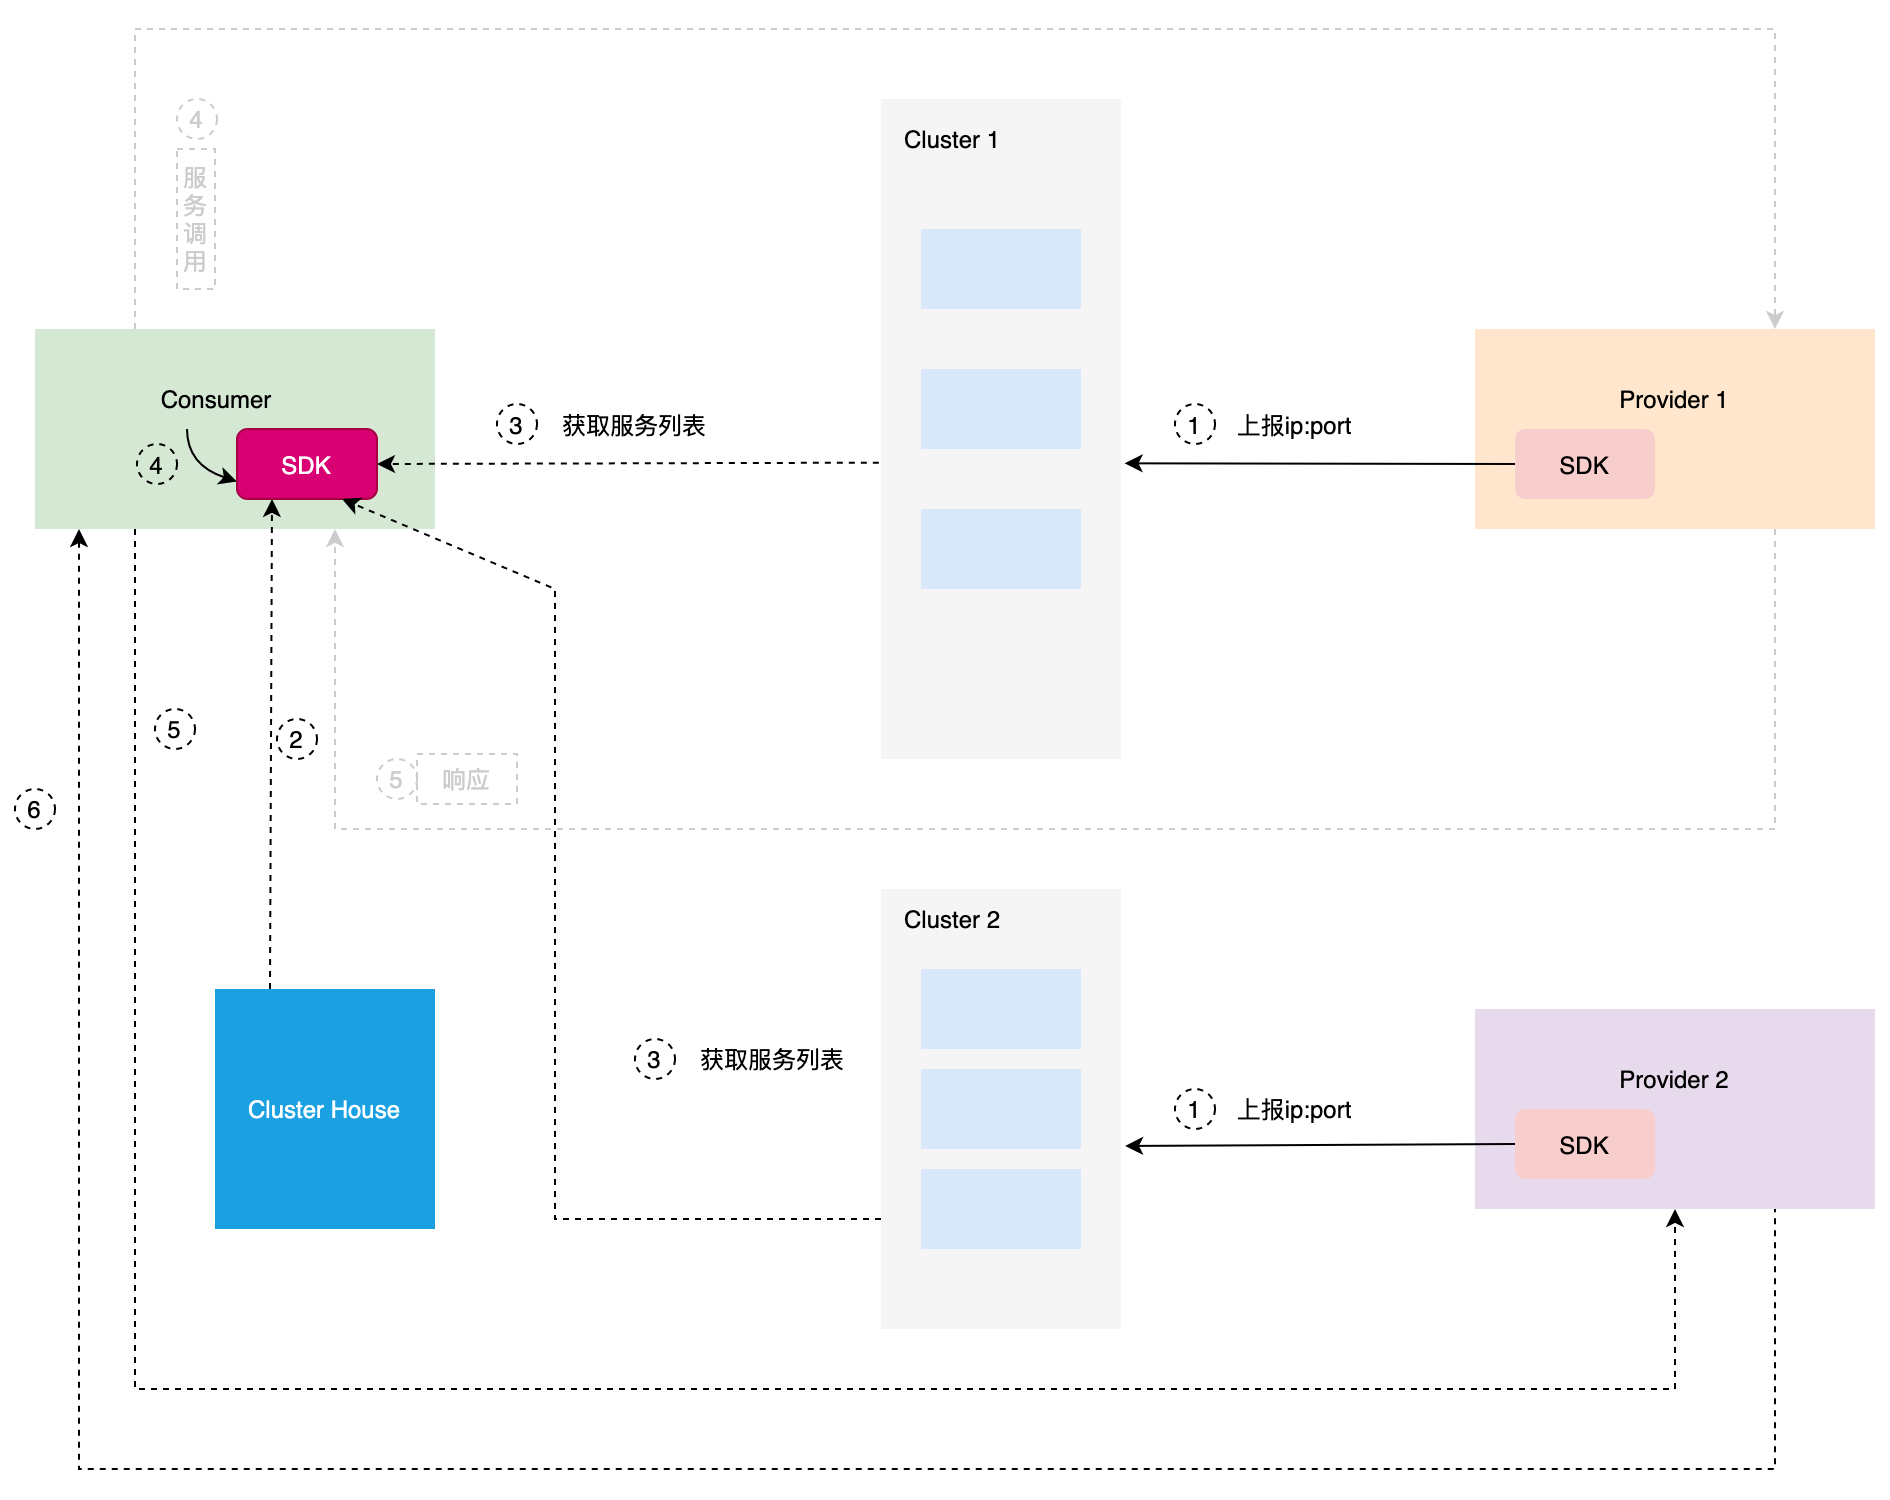

The diagram above was exported from draw.io. Its source (the exported page's mxGraphModel, read from the mxfile embedded in the PNG):
<mxGraphModel dx="2233" dy="728" grid="1" gridSize="10" guides="1" tooltips="1" connect="1" arrows="1" fold="1" page="1" pageScale="1" pageWidth="827" pageHeight="1169" math="0" shadow="0">
  <root>
    <mxCell id="0" />
    <mxCell id="1" parent="0" />
    <mxCell id="X7qGMK9cB8R1yC2NZc6N-1" value="" style="rounded=0;whiteSpace=wrap;html=1;fillColor=#ffe6cc;strokeColor=none;" parent="1" vertex="1">
      <mxGeometry x="660" y="430" width="200" height="100" as="geometry" />
    </mxCell>
    <mxCell id="X7qGMK9cB8R1yC2NZc6N-2" value="SDK" style="rounded=1;whiteSpace=wrap;html=1;fillColor=#f8cecc;strokeColor=none;" parent="1" vertex="1">
      <mxGeometry x="680" y="480" width="70" height="35" as="geometry" />
    </mxCell>
    <mxCell id="X7qGMK9cB8R1yC2NZc6N-3" value="" style="rounded=0;whiteSpace=wrap;html=1;fillColor=#f5f5f5;strokeColor=none;fontColor=#333333;" parent="1" vertex="1">
      <mxGeometry x="363" y="315" width="120" height="330" as="geometry" />
    </mxCell>
    <mxCell id="X7qGMK9cB8R1yC2NZc6N-4" value="" style="rounded=0;whiteSpace=wrap;html=1;fillColor=#dae8fc;strokeColor=none;" parent="1" vertex="1">
      <mxGeometry x="383" y="380" width="80" height="40" as="geometry" />
    </mxCell>
    <mxCell id="X7qGMK9cB8R1yC2NZc6N-5" value="" style="rounded=0;whiteSpace=wrap;html=1;fillColor=#dae8fc;strokeColor=none;" parent="1" vertex="1">
      <mxGeometry x="383" y="450" width="80" height="40" as="geometry" />
    </mxCell>
    <mxCell id="X7qGMK9cB8R1yC2NZc6N-6" value="" style="rounded=0;whiteSpace=wrap;html=1;fillColor=#dae8fc;strokeColor=none;" parent="1" vertex="1">
      <mxGeometry x="383" y="520" width="80" height="40" as="geometry" />
    </mxCell>
    <mxCell id="X7qGMK9cB8R1yC2NZc6N-7" value="Cluster 1" style="text;html=1;strokeColor=none;fillColor=none;align=center;verticalAlign=middle;whiteSpace=wrap;rounded=0;" parent="1" vertex="1">
      <mxGeometry x="369" y="320" width="60" height="30" as="geometry" />
    </mxCell>
    <mxCell id="X7qGMK9cB8R1yC2NZc6N-8" value="Provider 1" style="text;html=1;strokeColor=none;fillColor=none;align=center;verticalAlign=middle;whiteSpace=wrap;rounded=0;" parent="1" vertex="1">
      <mxGeometry x="730" y="450" width="60" height="30" as="geometry" />
    </mxCell>
    <mxCell id="X7qGMK9cB8R1yC2NZc6N-9" value="" style="rounded=0;whiteSpace=wrap;html=1;fillColor=#d5e8d4;strokeColor=none;" parent="1" vertex="1">
      <mxGeometry x="-60" y="430" width="200" height="100" as="geometry" />
    </mxCell>
    <mxCell id="X7qGMK9cB8R1yC2NZc6N-10" value="SDK" style="rounded=1;whiteSpace=wrap;html=1;fillColor=#d80073;strokeColor=#A50040;fontColor=#ffffff;" parent="1" vertex="1">
      <mxGeometry x="41" y="480" width="70" height="35" as="geometry" />
    </mxCell>
    <mxCell id="X7qGMK9cB8R1yC2NZc6N-11" value="Consumer" style="text;html=1;strokeColor=none;fillColor=none;align=center;verticalAlign=middle;whiteSpace=wrap;rounded=0;" parent="1" vertex="1">
      <mxGeometry x="1" y="450" width="60" height="30" as="geometry" />
    </mxCell>
    <mxCell id="1PCaNUX1M2OfLm39Njzx-1" value="" style="endArrow=classic;html=1;rounded=0;exitX=0;exitY=0.5;exitDx=0;exitDy=0;entryX=1.015;entryY=0.552;entryDx=0;entryDy=0;entryPerimeter=0;strokeColor=#000000;" parent="1" source="X7qGMK9cB8R1yC2NZc6N-2" target="X7qGMK9cB8R1yC2NZc6N-3" edge="1">
      <mxGeometry width="50" height="50" relative="1" as="geometry">
        <mxPoint x="270" y="710" as="sourcePoint" />
        <mxPoint x="320" y="660" as="targetPoint" />
      </mxGeometry>
    </mxCell>
    <mxCell id="1PCaNUX1M2OfLm39Njzx-2" value="" style="endArrow=classic;html=1;rounded=0;exitX=-0.009;exitY=0.551;exitDx=0;exitDy=0;entryX=1;entryY=0.5;entryDx=0;entryDy=0;exitPerimeter=0;strokeColor=#000000;dashed=1;" parent="1" source="X7qGMK9cB8R1yC2NZc6N-3" target="X7qGMK9cB8R1yC2NZc6N-10" edge="1">
      <mxGeometry width="50" height="50" relative="1" as="geometry">
        <mxPoint x="579" y="507.5" as="sourcePoint" />
        <mxPoint x="496.48" y="508.14999999999986" as="targetPoint" />
      </mxGeometry>
    </mxCell>
    <mxCell id="1PCaNUX1M2OfLm39Njzx-3" value="" style="curved=1;endArrow=classic;html=1;rounded=0;exitX=0.25;exitY=1;exitDx=0;exitDy=0;entryX=0;entryY=0.75;entryDx=0;entryDy=0;" parent="1" source="X7qGMK9cB8R1yC2NZc6N-11" target="X7qGMK9cB8R1yC2NZc6N-10" edge="1">
      <mxGeometry width="50" height="50" relative="1" as="geometry">
        <mxPoint x="-29" y="630" as="sourcePoint" />
        <mxPoint x="21" y="580" as="targetPoint" />
        <Array as="points">
          <mxPoint x="16" y="498" />
        </Array>
      </mxGeometry>
    </mxCell>
    <mxCell id="1PCaNUX1M2OfLm39Njzx-4" value="" style="endArrow=classic;html=1;rounded=0;exitX=0.25;exitY=0;exitDx=0;exitDy=0;entryX=0.75;entryY=0;entryDx=0;entryDy=0;strokeColor=#CCCCCC;dashed=1;" parent="1" source="X7qGMK9cB8R1yC2NZc6N-9" target="X7qGMK9cB8R1yC2NZc6N-1" edge="1">
      <mxGeometry width="50" height="50" relative="1" as="geometry">
        <mxPoint x="371.9200000000001" y="506.83000000000015" as="sourcePoint" />
        <mxPoint x="260" y="507.5" as="targetPoint" />
        <Array as="points">
          <mxPoint x="-10" y="280" />
          <mxPoint x="810" y="280" />
        </Array>
      </mxGeometry>
    </mxCell>
    <mxCell id="1PCaNUX1M2OfLm39Njzx-7" value="" style="rounded=0;whiteSpace=wrap;html=1;fillColor=#E8DAED;strokeColor=none;" parent="1" vertex="1">
      <mxGeometry x="660" y="770" width="200" height="100" as="geometry" />
    </mxCell>
    <mxCell id="1PCaNUX1M2OfLm39Njzx-8" value="SDK" style="rounded=1;whiteSpace=wrap;html=1;fillColor=#f8cecc;strokeColor=none;" parent="1" vertex="1">
      <mxGeometry x="680" y="820" width="70" height="35" as="geometry" />
    </mxCell>
    <mxCell id="1PCaNUX1M2OfLm39Njzx-9" value="Provider 2" style="text;html=1;strokeColor=none;fillColor=none;align=center;verticalAlign=middle;whiteSpace=wrap;rounded=0;" parent="1" vertex="1">
      <mxGeometry x="730" y="790" width="60" height="30" as="geometry" />
    </mxCell>
    <mxCell id="1PCaNUX1M2OfLm39Njzx-10" value="" style="rounded=0;whiteSpace=wrap;html=1;fillColor=#f5f5f5;strokeColor=none;fontColor=#333333;" parent="1" vertex="1">
      <mxGeometry x="363" y="710" width="120" height="220" as="geometry" />
    </mxCell>
    <mxCell id="1PCaNUX1M2OfLm39Njzx-11" value="" style="rounded=0;whiteSpace=wrap;html=1;fillColor=#dae8fc;strokeColor=none;" parent="1" vertex="1">
      <mxGeometry x="383" y="750" width="80" height="40" as="geometry" />
    </mxCell>
    <mxCell id="1PCaNUX1M2OfLm39Njzx-12" value="" style="rounded=0;whiteSpace=wrap;html=1;fillColor=#dae8fc;strokeColor=none;" parent="1" vertex="1">
      <mxGeometry x="383" y="800" width="80" height="40" as="geometry" />
    </mxCell>
    <mxCell id="1PCaNUX1M2OfLm39Njzx-13" value="" style="rounded=0;whiteSpace=wrap;html=1;fillColor=#dae8fc;strokeColor=none;" parent="1" vertex="1">
      <mxGeometry x="383" y="850" width="80" height="40" as="geometry" />
    </mxCell>
    <mxCell id="1PCaNUX1M2OfLm39Njzx-14" value="Cluster 2" style="text;html=1;strokeColor=none;fillColor=none;align=center;verticalAlign=middle;whiteSpace=wrap;rounded=0;" parent="1" vertex="1">
      <mxGeometry x="369" y="710" width="60" height="30" as="geometry" />
    </mxCell>
    <mxCell id="1PCaNUX1M2OfLm39Njzx-15" value="" style="endArrow=classic;html=1;rounded=0;exitX=0;exitY=0.5;exitDx=0;exitDy=0;entryX=1.017;entryY=0.584;entryDx=0;entryDy=0;entryPerimeter=0;strokeColor=#000000;" parent="1" source="1PCaNUX1M2OfLm39Njzx-8" target="1PCaNUX1M2OfLm39Njzx-10" edge="1">
      <mxGeometry width="50" height="50" relative="1" as="geometry">
        <mxPoint x="579" y="507.5" as="sourcePoint" />
        <mxPoint x="494.79999999999995" y="507.1600000000001" as="targetPoint" />
      </mxGeometry>
    </mxCell>
    <mxCell id="1PCaNUX1M2OfLm39Njzx-18" value="1" style="ellipse;whiteSpace=wrap;html=1;aspect=fixed;fillColor=none;dashed=1;strokeColor=#000000;fontColor=#000000;" parent="1" vertex="1">
      <mxGeometry x="510" y="467.5" width="20" height="20" as="geometry" />
    </mxCell>
    <mxCell id="1PCaNUX1M2OfLm39Njzx-19" value="4" style="ellipse;whiteSpace=wrap;html=1;aspect=fixed;fillColor=none;dashed=1;" parent="1" vertex="1">
      <mxGeometry x="-9" y="487.5" width="20" height="20" as="geometry" />
    </mxCell>
    <mxCell id="1PCaNUX1M2OfLm39Njzx-20" value="3" style="ellipse;whiteSpace=wrap;html=1;aspect=fixed;fillColor=none;dashed=1;fontColor=#000000;strokeColor=#000000;" parent="1" vertex="1">
      <mxGeometry x="171" y="467.5" width="20" height="20" as="geometry" />
    </mxCell>
    <mxCell id="1PCaNUX1M2OfLm39Njzx-21" value="5" style="ellipse;whiteSpace=wrap;html=1;aspect=fixed;fillColor=none;dashed=1;strokeColor=#CCCCCC;fontColor=#CCCCCC;" parent="1" vertex="1">
      <mxGeometry x="111" y="645" width="20" height="20" as="geometry" />
    </mxCell>
    <mxCell id="1PCaNUX1M2OfLm39Njzx-22" value="4" style="ellipse;whiteSpace=wrap;html=1;aspect=fixed;fillColor=none;dashed=1;strokeColor=#CCCCCC;fontColor=#CCCCCC;" parent="1" vertex="1">
      <mxGeometry x="11" y="315" width="20" height="20" as="geometry" />
    </mxCell>
    <mxCell id="1PCaNUX1M2OfLm39Njzx-23" value="上报ip:port" style="text;html=1;strokeColor=none;fillColor=none;align=center;verticalAlign=middle;whiteSpace=wrap;rounded=0;dashed=1;fontColor=#000000;" parent="1" vertex="1">
      <mxGeometry x="530" y="462.5" width="80" height="30" as="geometry" />
    </mxCell>
    <mxCell id="1PCaNUX1M2OfLm39Njzx-24" value="获取服务列表" style="text;html=1;strokeColor=none;fillColor=none;align=center;verticalAlign=middle;whiteSpace=wrap;rounded=0;dashed=1;fontColor=#000000;" parent="1" vertex="1">
      <mxGeometry x="200" y="462.5" width="80" height="30" as="geometry" />
    </mxCell>
    <mxCell id="1PCaNUX1M2OfLm39Njzx-25" value="服务调用" style="text;html=1;strokeColor=#CCCCCC;fillColor=none;align=center;verticalAlign=middle;whiteSpace=wrap;rounded=0;dashed=1;fontColor=#CCCCCC;" parent="1" vertex="1">
      <mxGeometry x="11" y="340" width="19" height="70" as="geometry" />
    </mxCell>
    <mxCell id="1PCaNUX1M2OfLm39Njzx-26" value="响应" style="text;html=1;strokeColor=#CCCCCC;fillColor=none;align=center;verticalAlign=middle;whiteSpace=wrap;rounded=0;dashed=1;fontColor=#CCCCCC;" parent="1" vertex="1">
      <mxGeometry x="131" y="642.5" width="50" height="25" as="geometry" />
    </mxCell>
    <mxCell id="1PCaNUX1M2OfLm39Njzx-33" value="" style="endArrow=none;html=1;rounded=0;fontSize=14;fontColor=#000000;strokeColor=#000000;entryX=0.75;entryY=1;entryDx=0;entryDy=0;dashed=1;startArrow=classic;startFill=1;endFill=0;" parent="1" target="1PCaNUX1M2OfLm39Njzx-7" edge="1">
      <mxGeometry width="50" height="50" relative="1" as="geometry">
        <mxPoint x="-38" y="530" as="sourcePoint" />
        <mxPoint x="86" y="525" as="targetPoint" />
        <Array as="points">
          <mxPoint x="-38" y="1000" />
          <mxPoint x="810" y="1000" />
        </Array>
      </mxGeometry>
    </mxCell>
    <mxCell id="1PCaNUX1M2OfLm39Njzx-36" value="5" style="ellipse;whiteSpace=wrap;html=1;aspect=fixed;fillColor=none;dashed=1;" parent="1" vertex="1">
      <mxGeometry y="620" width="20" height="20" as="geometry" />
    </mxCell>
    <mxCell id="1PCaNUX1M2OfLm39Njzx-37" value="" style="endArrow=classic;html=1;rounded=0;fontSize=14;fontColor=#000000;strokeColor=#000000;exitX=0.25;exitY=1;exitDx=0;exitDy=0;entryX=0.5;entryY=1;entryDx=0;entryDy=0;dashed=1;startArrow=none;startFill=0;" parent="1" source="X7qGMK9cB8R1yC2NZc6N-9" target="1PCaNUX1M2OfLm39Njzx-7" edge="1">
      <mxGeometry width="50" height="50" relative="1" as="geometry">
        <mxPoint y="540" as="sourcePoint" />
        <mxPoint x="820" y="880" as="targetPoint" />
        <Array as="points">
          <mxPoint x="-10" y="960" />
          <mxPoint x="760" y="960" />
        </Array>
      </mxGeometry>
    </mxCell>
    <mxCell id="1PCaNUX1M2OfLm39Njzx-38" value="6" style="ellipse;whiteSpace=wrap;html=1;aspect=fixed;fillColor=none;dashed=1;" parent="1" vertex="1">
      <mxGeometry x="-70" y="660" width="20" height="20" as="geometry" />
    </mxCell>
    <mxCell id="1PCaNUX1M2OfLm39Njzx-43" value="" style="endArrow=classic;html=1;rounded=0;exitX=0.75;exitY=1;exitDx=0;exitDy=0;entryX=0.75;entryY=1;entryDx=0;entryDy=0;dashed=1;strokeColor=#CCCCCC;endFill=1;" parent="1" source="X7qGMK9cB8R1yC2NZc6N-1" target="X7qGMK9cB8R1yC2NZc6N-9" edge="1">
      <mxGeometry width="50" height="50" relative="1" as="geometry">
        <mxPoint x="810" y="530" as="sourcePoint" />
        <mxPoint x="90" y="530" as="targetPoint" />
        <Array as="points">
          <mxPoint x="810" y="680" />
          <mxPoint x="90" y="680" />
        </Array>
      </mxGeometry>
    </mxCell>
    <mxCell id="_k_aqhZ8qPjCXraRc2PL-2" value="3" style="ellipse;whiteSpace=wrap;html=1;aspect=fixed;fillColor=none;dashed=1;fontColor=#000000;strokeColor=#000000;" parent="1" vertex="1">
      <mxGeometry x="240" y="785" width="20" height="20" as="geometry" />
    </mxCell>
    <mxCell id="_k_aqhZ8qPjCXraRc2PL-3" value="获取服务列表" style="text;html=1;strokeColor=none;fillColor=none;align=center;verticalAlign=middle;whiteSpace=wrap;rounded=0;dashed=1;fontColor=#000000;" parent="1" vertex="1">
      <mxGeometry x="269" y="780" width="80" height="30" as="geometry" />
    </mxCell>
    <mxCell id="_k_aqhZ8qPjCXraRc2PL-5" value="Cluster House" style="rounded=0;whiteSpace=wrap;html=1;fontColor=#ffffff;strokeColor=none;fillColor=#1ba1e2;" parent="1" vertex="1">
      <mxGeometry x="30" y="760" width="110" height="120" as="geometry" />
    </mxCell>
    <mxCell id="_k_aqhZ8qPjCXraRc2PL-6" value="" style="endArrow=classic;html=1;rounded=0;exitX=0.25;exitY=0;exitDx=0;exitDy=0;entryX=0.25;entryY=1;entryDx=0;entryDy=0;strokeColor=#000000;dashed=1;" parent="1" source="_k_aqhZ8qPjCXraRc2PL-5" target="X7qGMK9cB8R1yC2NZc6N-10" edge="1">
      <mxGeometry width="50" height="50" relative="1" as="geometry">
        <mxPoint x="371.9200000000001" y="506.8299999999999" as="sourcePoint" />
        <mxPoint x="121" y="507.5" as="targetPoint" />
      </mxGeometry>
    </mxCell>
    <mxCell id="_k_aqhZ8qPjCXraRc2PL-7" value="" style="endArrow=classic;html=1;rounded=0;exitX=0;exitY=0.75;exitDx=0;exitDy=0;entryX=0.75;entryY=1;entryDx=0;entryDy=0;strokeColor=#000000;dashed=1;" parent="1" source="1PCaNUX1M2OfLm39Njzx-10" target="X7qGMK9cB8R1yC2NZc6N-10" edge="1">
      <mxGeometry width="50" height="50" relative="1" as="geometry">
        <mxPoint x="371.9200000000001" y="506.83000000000015" as="sourcePoint" />
        <mxPoint x="120.99999999999977" y="507.5" as="targetPoint" />
        <Array as="points">
          <mxPoint x="200" y="875" />
          <mxPoint x="200" y="560" />
        </Array>
      </mxGeometry>
    </mxCell>
    <mxCell id="_k_aqhZ8qPjCXraRc2PL-8" value="2" style="ellipse;whiteSpace=wrap;html=1;aspect=fixed;fillColor=none;dashed=1;fontColor=#000000;strokeColor=#000000;" parent="1" vertex="1">
      <mxGeometry x="61" y="625" width="20" height="20" as="geometry" />
    </mxCell>
    <mxCell id="_k_aqhZ8qPjCXraRc2PL-10" value="1" style="ellipse;whiteSpace=wrap;html=1;aspect=fixed;fillColor=none;dashed=1;strokeColor=#000000;fontColor=#000000;" parent="1" vertex="1">
      <mxGeometry x="510" y="810" width="20" height="20" as="geometry" />
    </mxCell>
    <mxCell id="_k_aqhZ8qPjCXraRc2PL-11" value="上报ip:port" style="text;html=1;strokeColor=none;fillColor=none;align=center;verticalAlign=middle;whiteSpace=wrap;rounded=0;dashed=1;fontColor=#000000;" parent="1" vertex="1">
      <mxGeometry x="530" y="805" width="80" height="30" as="geometry" />
    </mxCell>
  </root>
</mxGraphModel>